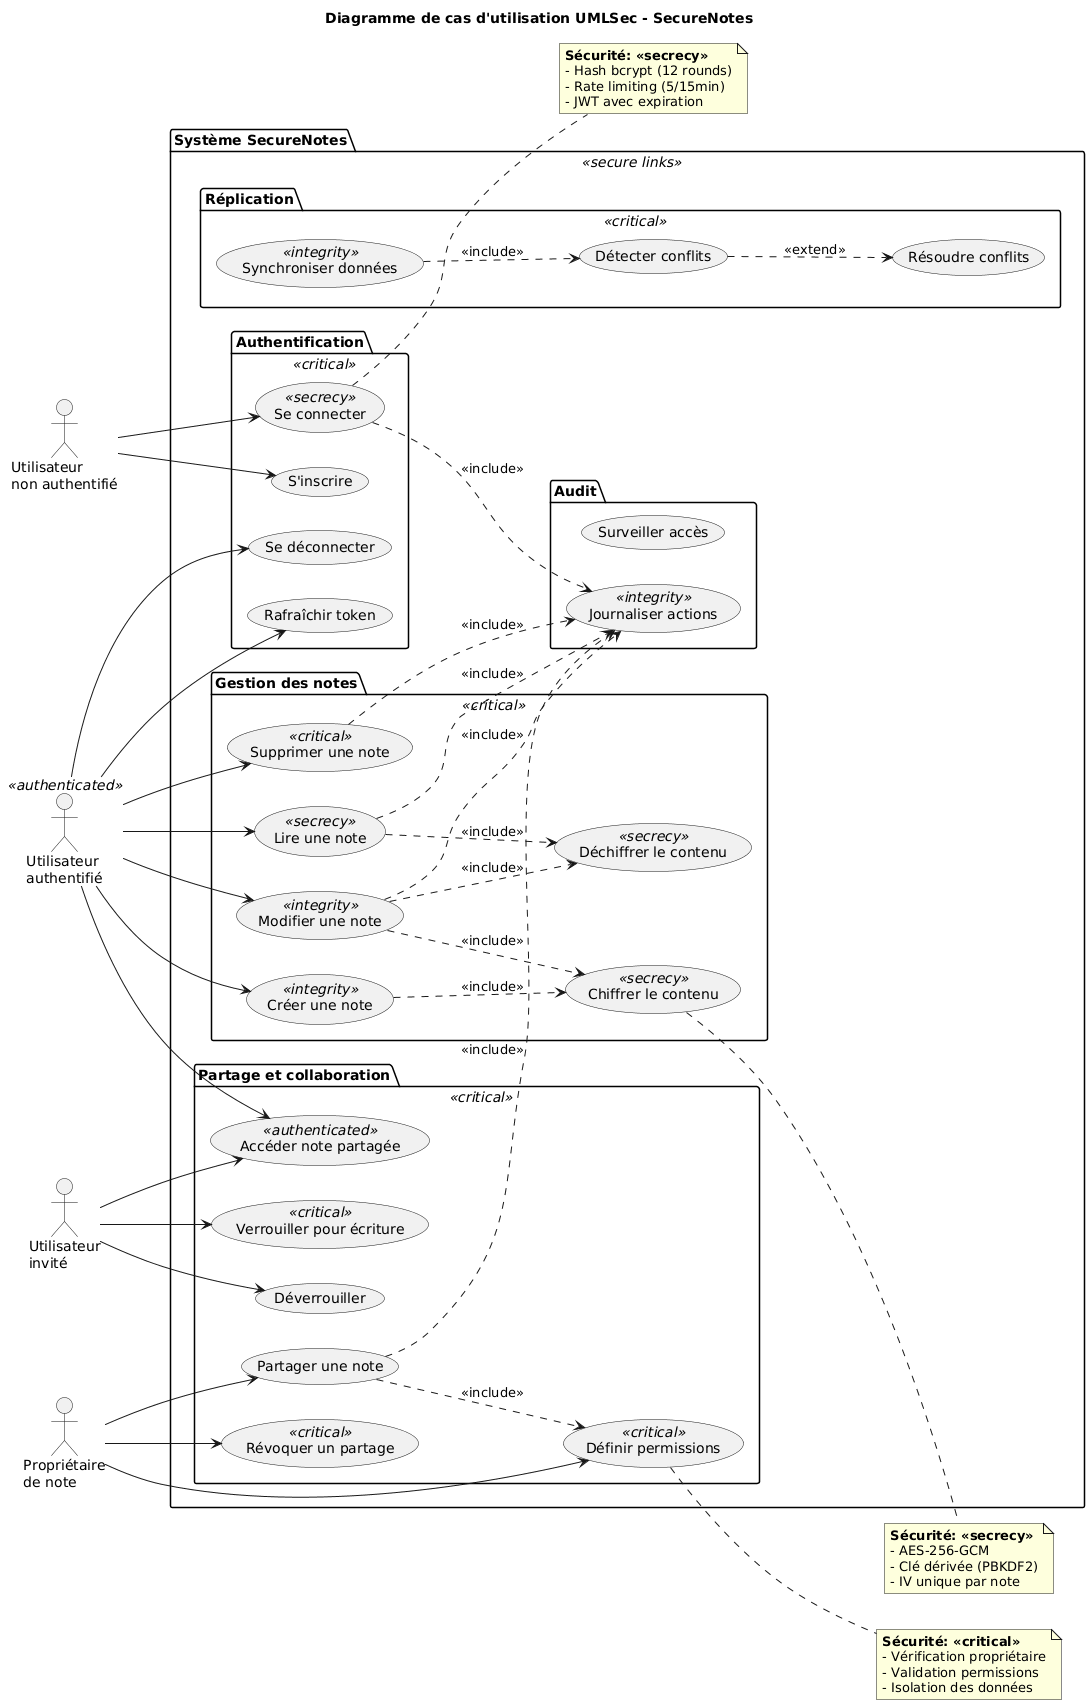

The diagram above was rendered by PlantUML. Its source (embedded in the PNG):
@startuml
!define SECRECY <<secrecy>>
!define INTEGRITY <<integrity>>
!define CRITICAL <<critical>>
!define SECURE_LINKS <<secure links>>
!define AUTHENTICATED <<authenticated>>

title Diagramme de cas d'utilisation UMLSec - SecureNotes

left to right direction

actor "Utilisateur\nnon authentifié" as Guest
actor "Utilisateur\nauthentifié" as User AUTHENTICATED
actor "Propriétaire\nde note" as Owner
actor "Utilisateur\ninvité" as Shared

package "Système SecureNotes" SECURE_LINKS {
  
  package "Authentification" CRITICAL {
    usecase "S'inscrire" as UC1
    usecase "Se connecter" as UC2 SECRECY
    usecase "Se déconnecter" as UC3
    usecase "Rafraîchir token" as UC4
  }
  
  package "Gestion des notes" CRITICAL {
    usecase "Créer une note" as UC5 INTEGRITY
    usecase "Lire une note" as UC6 SECRECY
    usecase "Modifier une note" as UC7 INTEGRITY
    usecase "Supprimer une note" as UC8 CRITICAL
    usecase "Chiffrer le contenu" as UC9 SECRECY
    usecase "Déchiffrer le contenu" as UC10 SECRECY
  }
  
  package "Partage et collaboration" CRITICAL {
    usecase "Partager une note" as UC11
    usecase "Définir permissions" as UC12 CRITICAL
    usecase "Révoquer un partage" as UC13 CRITICAL
    usecase "Verrouiller pour écriture" as UC14 CRITICAL
    usecase "Déverrouiller" as UC15
    usecase "Accéder note partagée" as UC16 AUTHENTICATED
  }
  
  package "Réplication" CRITICAL {
    usecase "Synchroniser données" as UC17 INTEGRITY
    usecase "Détecter conflits" as UC18
    usecase "Résoudre conflits" as UC19
  }
  
  package "Audit" {
    usecase "Journaliser actions" as UC20 INTEGRITY
    usecase "Surveiller accès" as UC21
  }
}

' Relations Guest
Guest --> UC1
Guest --> UC2

' Relations User
User --> UC3
User --> UC4
User --> UC5
User --> UC6
User --> UC7
User --> UC8
User --> UC16

' Relations Owner
Owner --> UC11
Owner --> UC12
Owner --> UC13

' Relations Shared
Shared --> UC14
Shared --> UC15
Shared --> UC16

' Inclusions
UC5 ..> UC9 : <<include>>
UC6 ..> UC10 : <<include>>
UC7 ..> UC10 : <<include>>
UC7 ..> UC9 : <<include>>

UC11 ..> UC12 : <<include>>

UC2 ..> UC20 : <<include>>
UC6 ..> UC20 : <<include>>
UC7 ..> UC20 : <<include>>
UC8 ..> UC20 : <<include>>
UC11 ..> UC20 : <<include>>

UC17 ..> UC18 : <<include>>
UC18 ..> UC19 : <<extend>>

note right of UC2
  **Sécurité: <<secrecy>>**
  - Hash bcrypt (12 rounds)
  - Rate limiting (5/15min)
  - JWT avec expiration
end note

note right of UC9
  **Sécurité: <<secrecy>>**
  - AES-256-GCM
  - Clé dérivée (PBKDF2)
  - IV unique par note
end note

note right of UC12
  **Sécurité: <<critical>>**
  - Vérification propriétaire
  - Validation permissions
  - Isolation des données
end note
@enduml